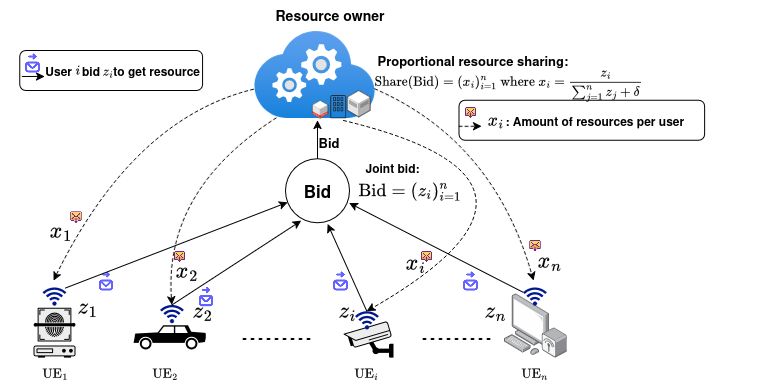

The diagram above was exported from draw.io. Its source (the exported page's mxGraphModel, read from the mxfile embedded in the PNG):
<mxGraphModel dx="728" dy="569" grid="1" gridSize="10" guides="1" tooltips="1" connect="1" arrows="1" fold="1" page="1" pageScale="1" pageWidth="827" pageHeight="1169" math="1" shadow="0">
  <root>
    <mxCell id="0" />
    <mxCell id="1" parent="0" />
    <mxCell id="B7WuO6nR5f5qKtafetTb-126" value="" style="image;aspect=fixed;html=1;points=[];align=center;fontSize=12;image=img/lib/azure2/compute/Cloud_Services_Classic.svg;" vertex="1" parent="1">
      <mxGeometry x="350" y="90" width="121.65" height="87.86" as="geometry" />
    </mxCell>
    <mxCell id="B7WuO6nR5f5qKtafetTb-127" value="" style="verticalLabelPosition=bottom;html=1;verticalAlign=top;strokeWidth=1;align=center;outlineConnect=0;dashed=0;outlineConnect=0;shape=mxgraph.aws3d.dataCenter;strokeColor=#5E5E5E;aspect=fixed;" vertex="1" parent="1">
      <mxGeometry x="443.65" y="149.86" width="23" height="26.55" as="geometry" />
    </mxCell>
    <mxCell id="B7WuO6nR5f5qKtafetTb-128" value="" style="sketch=0;outlineConnect=0;fontColor=#232F3E;gradientColor=none;fillColor=#232F3D;strokeColor=none;dashed=0;verticalLabelPosition=bottom;verticalAlign=top;align=center;html=1;fontSize=12;fontStyle=0;aspect=fixed;pointerEvents=1;shape=mxgraph.aws4.corporate_data_center;" vertex="1" parent="1">
      <mxGeometry x="426.65" y="154.53000000000003" width="15.85" height="23.33" as="geometry" />
    </mxCell>
    <mxCell id="B7WuO6nR5f5qKtafetTb-129" value="" style="verticalLabelPosition=bottom;html=1;verticalAlign=top;strokeWidth=1;align=center;outlineConnect=0;dashed=0;outlineConnect=0;shape=mxgraph.aws3d.oracleDataCenter;fillColor=#ffffff;strokeColor=#5E5E5E;aspect=fixed;" vertex="1" parent="1">
      <mxGeometry x="408.84999999999997" y="159.86" width="15.6" height="18" as="geometry" />
    </mxCell>
    <mxCell id="B7WuO6nR5f5qKtafetTb-144" value="" style="shape=image;html=1;verticalAlign=top;verticalLabelPosition=bottom;labelBackgroundColor=#ffffff;imageAspect=0;aspect=fixed;image=https://cdn1.iconfinder.com/data/icons/unicons-line-vol-3/24/envelope-send-128.png;fillColor=#FF0000;" vertex="1" parent="1">
      <mxGeometry x="190" y="328.11" width="24.75" height="24.75" as="geometry" />
    </mxCell>
    <mxCell id="B7WuO6nR5f5qKtafetTb-145" value="" style="shape=image;html=1;verticalAlign=top;verticalLabelPosition=bottom;labelBackgroundColor=#ffffff;imageAspect=0;aspect=fixed;image=https://cdn4.iconfinder.com/data/icons/essentials-74/24/015_-_Receive_Mail-128.png" vertex="1" parent="1">
      <mxGeometry x="166.69" y="270.87" width="11.5" height="11.5" as="geometry" />
    </mxCell>
    <mxCell id="B7WuO6nR5f5qKtafetTb-148" value="&lt;font style=&quot;font-size: 20px;&quot;&gt;&lt;b&gt;$$ x_1$$&lt;/b&gt;&lt;/font&gt;" style="text;whiteSpace=wrap;html=1;" vertex="1" parent="1">
      <mxGeometry x="144.47" y="250" width="27.56" height="60" as="geometry" />
    </mxCell>
    <mxCell id="B7WuO6nR5f5qKtafetTb-151" value="&lt;font style=&quot;font-size: 13px;&quot;&gt;&lt;b&gt;&lt;br&gt;Proportional resource sharing:&amp;nbsp;&lt;br&gt;&lt;br&gt;&lt;/b&gt;&lt;/font&gt;" style="text;whiteSpace=wrap;html=1;" vertex="1" parent="1">
      <mxGeometry x="471.65" y="89.86" width="218.35" height="40.14" as="geometry" />
    </mxCell>
    <mxCell id="B7WuO6nR5f5qKtafetTb-152" value="" style="shape=mxgraph.signs.transportation.car_2;html=1;pointerEvents=1;fillColor=#000000;strokeColor=none;verticalLabelPosition=bottom;verticalAlign=top;align=center;" vertex="1" parent="1">
      <mxGeometry x="230" y="384.76" width="73.25" height="24.17" as="geometry" />
    </mxCell>
    <mxCell id="B7WuO6nR5f5qKtafetTb-155" value="" style="shape=mxgraph.networks2.icon;aspect=fixed;fillColor=#EDEDED;strokeColor=#000000;gradientColor=#5B6163;network2IconShadow=1;network2bgFillColor=none;network2Icon=mxgraph.networks2.cctv;network2IconXOffset=-0.0002;network2IconYOffset=-0.0355;network2IconW=1.0004;network2IconH=0.7279;" vertex="1" parent="1">
      <mxGeometry x="440" y="380.64" width="50.019999999999996" height="36.394999999999996" as="geometry" />
    </mxCell>
    <mxCell id="B7WuO6nR5f5qKtafetTb-157" value="" style="image;points=[];aspect=fixed;html=1;align=center;shadow=0;dashed=0;image=img/lib/allied_telesis/computer_and_terminals/Personal_Computer_Wireless.svg;" vertex="1" parent="1">
      <mxGeometry x="600" y="352.84000000000003" width="63" height="64.2" as="geometry" />
    </mxCell>
    <mxCell id="B7WuO6nR5f5qKtafetTb-160" value="" style="shape=mxgraph.networks2.icon;aspect=fixed;fillColor=#EDEDED;strokeColor=#000000;gradientColor=#5B6163;network2IconShadow=1;network2bgFillColor=none;network2Icon=mxgraph.networks2.biometric_reader;network2IconXOffset=0.00008;network2IconYOffset=0.00161;network2IconW=0.8407;network2IconH=0.9971;" vertex="1" parent="1">
      <mxGeometry x="130" y="367.18" width="42.035" height="49.855" as="geometry" />
    </mxCell>
    <mxCell id="B7WuO6nR5f5qKtafetTb-161" value="" style="sketch=0;aspect=fixed;pointerEvents=1;shadow=0;dashed=0;html=1;strokeColor=none;labelPosition=center;verticalLabelPosition=bottom;verticalAlign=top;align=center;fillColor=#00188D;shape=mxgraph.mscae.enterprise.wireless_connection;rotation=-90;" vertex="1" parent="1">
      <mxGeometry x="141.02" y="343.37000000000006" width="20" height="23.81" as="geometry" />
    </mxCell>
    <mxCell id="B7WuO6nR5f5qKtafetTb-193" value="" style="sketch=0;aspect=fixed;pointerEvents=1;shadow=0;dashed=0;html=1;strokeColor=none;labelPosition=center;verticalLabelPosition=bottom;verticalAlign=top;align=center;fillColor=#00188D;shape=mxgraph.mscae.enterprise.wireless_connection;rotation=-90;" vertex="1" parent="1">
      <mxGeometry x="258.3999479176491" y="360.9527694507709" width="20" height="23.81" as="geometry" />
    </mxCell>
    <mxCell id="B7WuO6nR5f5qKtafetTb-195" value="" style="sketch=0;aspect=fixed;pointerEvents=1;shadow=0;dashed=0;html=1;strokeColor=none;labelPosition=center;verticalLabelPosition=bottom;verticalAlign=top;align=center;fillColor=#00188D;shape=mxgraph.mscae.enterprise.wireless_connection;rotation=-90;" vertex="1" parent="1">
      <mxGeometry x="453.32500000000005" y="367.19500000000005" width="20" height="23.81" as="geometry" />
    </mxCell>
    <mxCell id="B7WuO6nR5f5qKtafetTb-201" value="" style="sketch=0;aspect=fixed;pointerEvents=1;shadow=0;dashed=0;html=1;strokeColor=none;labelPosition=center;verticalLabelPosition=bottom;verticalAlign=top;align=center;fillColor=#00188D;shape=mxgraph.mscae.enterprise.wireless_connection;rotation=-90;" vertex="1" parent="1">
      <mxGeometry x="621.495" y="343.38500000000005" width="20" height="23.81" as="geometry" />
    </mxCell>
    <mxCell id="B7WuO6nR5f5qKtafetTb-216" value="" style="endArrow=classic;html=1;rounded=0;exitX=0.886;exitY=0.955;exitDx=0;exitDy=0;exitPerimeter=0;" edge="1" parent="1" source="B7WuO6nR5f5qKtafetTb-161" target="B7WuO6nR5f5qKtafetTb-217">
      <mxGeometry width="50" height="50" relative="1" as="geometry">
        <mxPoint x="231.02" y="348.1" as="sourcePoint" />
        <mxPoint x="281.02" y="298.1" as="targetPoint" />
      </mxGeometry>
    </mxCell>
    <mxCell id="B7WuO6nR5f5qKtafetTb-217" value="&lt;b&gt;&lt;font style=&quot;font-size: 17px;&quot;&gt;Bid&lt;/font&gt;&lt;/b&gt;" style="ellipse;whiteSpace=wrap;html=1;aspect=fixed;" vertex="1" parent="1">
      <mxGeometry x="382" y="218.37" width="64" height="64" as="geometry" />
    </mxCell>
    <mxCell id="B7WuO6nR5f5qKtafetTb-221" value="" style="endArrow=classic;html=1;rounded=0;exitX=0.92;exitY=0.5;exitDx=0;exitDy=0;exitPerimeter=0;entryX=0.245;entryY=0.967;entryDx=0;entryDy=0;entryPerimeter=0;" edge="1" parent="1" source="B7WuO6nR5f5qKtafetTb-193" target="B7WuO6nR5f5qKtafetTb-217">
      <mxGeometry width="50" height="50" relative="1" as="geometry">
        <mxPoint x="320" y="310" as="sourcePoint" />
        <mxPoint x="370" y="260" as="targetPoint" />
      </mxGeometry>
    </mxCell>
    <mxCell id="B7WuO6nR5f5qKtafetTb-222" value="" style="endArrow=classic;html=1;rounded=0;exitX=0.675;exitY=0;exitDx=0;exitDy=0;exitPerimeter=0;entryX=0.996;entryY=0.691;entryDx=0;entryDy=0;entryPerimeter=0;" edge="1" parent="1" source="B7WuO6nR5f5qKtafetTb-201" target="B7WuO6nR5f5qKtafetTb-217">
      <mxGeometry width="50" height="50" relative="1" as="geometry">
        <mxPoint x="320" y="310" as="sourcePoint" />
        <mxPoint x="370" y="260" as="targetPoint" />
      </mxGeometry>
    </mxCell>
    <mxCell id="B7WuO6nR5f5qKtafetTb-223" value="" style="endArrow=classic;html=1;rounded=0;exitX=0.92;exitY=0.5;exitDx=0;exitDy=0;exitPerimeter=0;entryX=0.659;entryY=1.018;entryDx=0;entryDy=0;entryPerimeter=0;" edge="1" parent="1" source="B7WuO6nR5f5qKtafetTb-195" target="B7WuO6nR5f5qKtafetTb-217">
      <mxGeometry width="50" height="50" relative="1" as="geometry">
        <mxPoint x="320" y="310" as="sourcePoint" />
        <mxPoint x="370" y="260" as="targetPoint" />
      </mxGeometry>
    </mxCell>
    <mxCell id="B7WuO6nR5f5qKtafetTb-225" value="" style="endArrow=none;dashed=1;html=1;dashPattern=1 3;strokeWidth=2;rounded=0;" edge="1" parent="1">
      <mxGeometry width="50" height="50" relative="1" as="geometry">
        <mxPoint x="520" y="398.53" as="sourcePoint" />
        <mxPoint x="590" y="398.49" as="targetPoint" />
      </mxGeometry>
    </mxCell>
    <mxCell id="B7WuO6nR5f5qKtafetTb-226" value="" style="endArrow=none;dashed=1;html=1;dashPattern=1 3;strokeWidth=2;rounded=0;" edge="1" parent="1">
      <mxGeometry width="50" height="50" relative="1" as="geometry">
        <mxPoint x="340" y="398.53" as="sourcePoint" />
        <mxPoint x="410" y="398.49" as="targetPoint" />
      </mxGeometry>
    </mxCell>
    <mxCell id="B7WuO6nR5f5qKtafetTb-228" value="" style="endArrow=classic;html=1;rounded=0;" edge="1" parent="1">
      <mxGeometry width="50" height="50" relative="1" as="geometry">
        <mxPoint x="414" y="218.37" as="sourcePoint" />
        <mxPoint x="414" y="180" as="targetPoint" />
      </mxGeometry>
    </mxCell>
    <mxCell id="B7WuO6nR5f5qKtafetTb-230" value="&lt;b&gt;Joint bid:&amp;nbsp;&lt;br&gt;&lt;br&gt;&lt;/b&gt;" style="text;whiteSpace=wrap;html=1;" vertex="1" parent="1">
      <mxGeometry x="460.13" y="213.74" width="112.5" height="21.63" as="geometry" />
    </mxCell>
    <mxCell id="B7WuO6nR5f5qKtafetTb-234" value="" style="shape=image;html=1;verticalAlign=top;verticalLabelPosition=bottom;labelBackgroundColor=#ffffff;imageAspect=0;aspect=fixed;image=https://cdn1.iconfinder.com/data/icons/unicons-line-vol-3/24/envelope-send-128.png;fillColor=#FF0000;" vertex="1" parent="1">
      <mxGeometry x="290" y="343.38" width="24.75" height="24.75" as="geometry" />
    </mxCell>
    <mxCell id="B7WuO6nR5f5qKtafetTb-235" value="&lt;div&gt;&lt;font style=&quot;font-size: 20px;&quot;&gt;&lt;b&gt;$$z_2$$&lt;/b&gt;&lt;/font&gt;&lt;/div&gt;" style="text;whiteSpace=wrap;html=1;" vertex="1" parent="1">
      <mxGeometry x="287.37" y="330" width="30" height="68.5" as="geometry" />
    </mxCell>
    <mxCell id="B7WuO6nR5f5qKtafetTb-236" value="" style="shape=image;html=1;verticalAlign=top;verticalLabelPosition=bottom;labelBackgroundColor=#ffffff;imageAspect=0;aspect=fixed;image=https://cdn1.iconfinder.com/data/icons/unicons-line-vol-3/24/envelope-send-128.png;fillColor=#FF0000;" vertex="1" parent="1">
      <mxGeometry x="424.45" y="328.11" width="24.75" height="24.75" as="geometry" />
    </mxCell>
    <mxCell id="B7WuO6nR5f5qKtafetTb-237" value="&lt;font style=&quot;font-size: 20px;&quot;&gt;&lt;b&gt;$$z_i$$&lt;/b&gt;&lt;/font&gt;" style="text;whiteSpace=wrap;html=1;" vertex="1" parent="1">
      <mxGeometry x="433.35" y="330.14" width="26.65" height="61.01" as="geometry" />
    </mxCell>
    <mxCell id="B7WuO6nR5f5qKtafetTb-245" value="" style="shape=image;html=1;verticalAlign=top;verticalLabelPosition=bottom;labelBackgroundColor=#ffffff;imageAspect=0;aspect=fixed;image=https://cdn1.iconfinder.com/data/icons/unicons-line-vol-3/24/envelope-send-128.png;fillColor=#FF0000;" vertex="1" parent="1">
      <mxGeometry x="554.4" y="328.09000000000003" width="24.75" height="24.75" as="geometry" />
    </mxCell>
    <mxCell id="B7WuO6nR5f5qKtafetTb-246" value="&lt;font style=&quot;font-size: 20px;&quot;&gt;$$z_n$$&lt;/font&gt;" style="text;whiteSpace=wrap;html=1;" vertex="1" parent="1">
      <mxGeometry x="579.15" y="330.14" width="30" height="59.36" as="geometry" />
    </mxCell>
    <mxCell id="B7WuO6nR5f5qKtafetTb-253" value="" style="curved=1;endArrow=classic;html=1;rounded=0;dashed=1;" edge="1" parent="1" source="B7WuO6nR5f5qKtafetTb-126">
      <mxGeometry width="50" height="50" relative="1" as="geometry">
        <mxPoint x="230" y="227.86" as="sourcePoint" />
        <mxPoint x="150" y="340" as="targetPoint" />
        <Array as="points">
          <mxPoint x="230" y="177.86" />
        </Array>
      </mxGeometry>
    </mxCell>
    <mxCell id="B7WuO6nR5f5qKtafetTb-255" value="" style="curved=1;endArrow=classic;html=1;rounded=0;exitX=0.186;exitY=0.995;exitDx=0;exitDy=0;exitPerimeter=0;entryX=0.92;entryY=0.5;entryDx=0;entryDy=0;entryPerimeter=0;dashed=1;" edge="1" parent="1" source="B7WuO6nR5f5qKtafetTb-126" target="B7WuO6nR5f5qKtafetTb-193">
      <mxGeometry width="50" height="50" relative="1" as="geometry">
        <mxPoint x="460" y="180" as="sourcePoint" />
        <mxPoint x="260" y="371" as="targetPoint" />
        <Array as="points">
          <mxPoint x="260" y="250" />
        </Array>
      </mxGeometry>
    </mxCell>
    <mxCell id="B7WuO6nR5f5qKtafetTb-256" value="" style="curved=1;endArrow=classic;html=1;rounded=0;exitX=0.996;exitY=0.664;exitDx=0;exitDy=0;exitPerimeter=0;dashed=1;" edge="1" parent="1" source="B7WuO6nR5f5qKtafetTb-126">
      <mxGeometry width="50" height="50" relative="1" as="geometry">
        <mxPoint x="606.5" y="300" as="sourcePoint" />
        <mxPoint x="630" y="340" as="targetPoint" />
        <Array as="points">
          <mxPoint x="590" y="200" />
        </Array>
      </mxGeometry>
    </mxCell>
    <mxCell id="B7WuO6nR5f5qKtafetTb-260" value="" style="shape=image;html=1;verticalAlign=top;verticalLabelPosition=bottom;labelBackgroundColor=#ffffff;imageAspect=0;aspect=fixed;image=https://cdn4.iconfinder.com/data/icons/essentials-74/24/015_-_Receive_Mail-128.png" vertex="1" parent="1">
      <mxGeometry x="270" y="310" width="11.5" height="11.5" as="geometry" />
    </mxCell>
    <mxCell id="B7WuO6nR5f5qKtafetTb-261" value="&lt;div&gt;&lt;font style=&quot;font-size: 20px;&quot;&gt;&lt;b&gt;$$x_2$$&lt;/b&gt;&lt;/font&gt;&lt;/div&gt;&lt;div&gt;&lt;b&gt;&lt;br&gt;&lt;/b&gt;&lt;/div&gt;" style="text;whiteSpace=wrap;html=1;" vertex="1" parent="1">
      <mxGeometry x="270" y="290" width="30" height="70" as="geometry" />
    </mxCell>
    <mxCell id="B7WuO6nR5f5qKtafetTb-265" value="" style="shape=image;html=1;verticalAlign=top;verticalLabelPosition=bottom;labelBackgroundColor=#ffffff;imageAspect=0;aspect=fixed;image=https://cdn4.iconfinder.com/data/icons/essentials-74/24/015_-_Receive_Mail-128.png" vertex="1" parent="1">
      <mxGeometry x="517.15" y="310" width="11.5" height="11.5" as="geometry" />
    </mxCell>
    <mxCell id="B7WuO6nR5f5qKtafetTb-266" value="&lt;font style=&quot;font-size: 20px;&quot;&gt;&lt;b&gt;$$x_i$$&lt;/b&gt;&lt;/font&gt;" style="text;whiteSpace=wrap;html=1;" vertex="1" parent="1">
      <mxGeometry x="499.5799999999999" y="282.39" width="27.1" height="60.99" as="geometry" />
    </mxCell>
    <mxCell id="B7WuO6nR5f5qKtafetTb-267" value="" style="curved=1;endArrow=classic;html=1;rounded=0;entryX=0.92;entryY=0.5;entryDx=0;entryDy=0;entryPerimeter=0;dashed=1;" edge="1" parent="1" target="B7WuO6nR5f5qKtafetTb-195">
      <mxGeometry width="50" height="50" relative="1" as="geometry">
        <mxPoint x="440" y="180" as="sourcePoint" />
        <mxPoint x="530" y="160" as="targetPoint" />
        <Array as="points">
          <mxPoint x="690" y="240" />
        </Array>
      </mxGeometry>
    </mxCell>
    <mxCell id="B7WuO6nR5f5qKtafetTb-269" value="" style="shape=image;html=1;verticalAlign=top;verticalLabelPosition=bottom;labelBackgroundColor=#ffffff;imageAspect=0;aspect=fixed;image=https://cdn4.iconfinder.com/data/icons/essentials-74/24/015_-_Receive_Mail-128.png" vertex="1" parent="1">
      <mxGeometry x="625.75" y="299.39" width="11.5" height="11.5" as="geometry" />
    </mxCell>
    <mxCell id="B7WuO6nR5f5qKtafetTb-270" value="&lt;font style=&quot;font-size: 20px;&quot;&gt;&lt;b&gt;$$x_n$$&lt;/b&gt;&lt;/font&gt;" style="text;whiteSpace=wrap;html=1;" vertex="1" parent="1">
      <mxGeometry x="631.5" y="280.14" width="20" height="50" as="geometry" />
    </mxCell>
    <mxCell id="B7WuO6nR5f5qKtafetTb-272" value="&lt;font style=&quot;font-size: 13px;&quot;&gt;&lt;b&gt;&lt;font&gt;Bid&lt;/font&gt;&lt;/b&gt;&lt;/font&gt;" style="text;whiteSpace=wrap;html=1;" vertex="1" parent="1">
      <mxGeometry x="412.5" y="188.37" width="30" height="30" as="geometry" />
    </mxCell>
    <mxCell id="B7WuO6nR5f5qKtafetTb-273" value="&lt;font style=&quot;font-size: 14px;&quot;&gt;&lt;b&gt;Resource owner&lt;/b&gt;&lt;/font&gt;" style="text;whiteSpace=wrap;html=1;" vertex="1" parent="1">
      <mxGeometry x="369.58" y="60" width="130" height="30" as="geometry" />
    </mxCell>
    <mxCell id="B7WuO6nR5f5qKtafetTb-275" value="&lt;font style=&quot;font-size: 20px;&quot;&gt;&lt;b&gt;$$ z_1$$&lt;/b&gt;&lt;/font&gt;" style="text;whiteSpace=wrap;html=1;" vertex="1" parent="1">
      <mxGeometry x="172.03" y="326.4" width="47.97" height="54.24" as="geometry" />
    </mxCell>
    <mxCell id="B7WuO6nR5f5qKtafetTb-277" value="&lt;b&gt;&amp;nbsp; &amp;nbsp; &amp;nbsp; &amp;nbsp;User&amp;nbsp; &amp;nbsp;bid&amp;nbsp; &amp;nbsp; to get resource&lt;/b&gt;" style="rounded=1;whiteSpace=wrap;html=1;" vertex="1" parent="1">
      <mxGeometry x="116.27" y="110" width="182.81" height="40" as="geometry" />
    </mxCell>
    <mxCell id="B7WuO6nR5f5qKtafetTb-278" value="" style="endArrow=classic;html=1;rounded=0;" edge="1" parent="1">
      <mxGeometry width="50" height="50" relative="1" as="geometry">
        <mxPoint x="118.39000000000001" y="135.96" as="sourcePoint" />
        <mxPoint x="141.02" y="135.96" as="targetPoint" />
      </mxGeometry>
    </mxCell>
    <mxCell id="B7WuO6nR5f5qKtafetTb-279" value="" style="shape=image;html=1;verticalAlign=top;verticalLabelPosition=bottom;labelBackgroundColor=#ffffff;imageAspect=0;aspect=fixed;image=https://cdn1.iconfinder.com/data/icons/unicons-line-vol-3/24/envelope-send-128.png;fillColor=#FF0000;" vertex="1" parent="1">
      <mxGeometry x="116.27" y="110" width="24.75" height="24.75" as="geometry" />
    </mxCell>
    <mxCell id="B7WuO6nR5f5qKtafetTb-280" value="&lt;b&gt;&amp;nbsp; &amp;nbsp; &amp;nbsp; &amp;nbsp; :&amp;nbsp;Amount of resources per user&lt;/b&gt;" style="rounded=1;whiteSpace=wrap;html=1;" vertex="1" parent="1">
      <mxGeometry x="555.4" y="159.86" width="245.6" height="40" as="geometry" />
    </mxCell>
    <mxCell id="B7WuO6nR5f5qKtafetTb-281" value="" style="endArrow=classic;html=1;rounded=0;dashed=1;" edge="1" parent="1">
      <mxGeometry width="50" height="50" relative="1" as="geometry">
        <mxPoint x="555.6" y="185.82" as="sourcePoint" />
        <mxPoint x="578.23" y="185.82" as="targetPoint" />
      </mxGeometry>
    </mxCell>
    <mxCell id="B7WuO6nR5f5qKtafetTb-284" value="" style="shape=image;html=1;verticalAlign=top;verticalLabelPosition=bottom;labelBackgroundColor=#ffffff;imageAspect=0;aspect=fixed;image=https://cdn4.iconfinder.com/data/icons/essentials-74/24/015_-_Receive_Mail-128.png" vertex="1" parent="1">
      <mxGeometry x="561.13" y="166.26999999999998" width="11.5" height="11.5" as="geometry" />
    </mxCell>
    <mxCell id="NHIIOWgrpKeDBv4DhLLH-7" value="&lt;font&gt;$$i$$&lt;/font&gt;" style="text;html=1;align=center;verticalAlign=middle;whiteSpace=wrap;rounded=0;" vertex="1" parent="1">
      <mxGeometry x="144.44" y="114.00000000000001" width="60" height="30" as="geometry" />
    </mxCell>
    <mxCell id="NHIIOWgrpKeDBv4DhLLH-8" value="&lt;font&gt;&lt;b&gt;$$z_i$$&lt;/b&gt;&lt;/font&gt;" style="text;whiteSpace=wrap;html=1;" vertex="1" parent="1">
      <mxGeometry x="197.35" y="104.26000000000002" width="26.65" height="61.01" as="geometry" />
    </mxCell>
    <mxCell id="NHIIOWgrpKeDBv4DhLLH-13" value="&lt;font style=&quot;font-size: 16px;&quot;&gt;$$\text{Bid} =(z_i)_{i=1}^n$$&lt;/font&gt;" style="text;html=1;align=center;verticalAlign=middle;resizable=0;points=[];autosize=1;strokeColor=none;fillColor=none;" vertex="1" parent="1">
      <mxGeometry x="391.49" y="235.37" width="230" height="30" as="geometry" />
    </mxCell>
    <mxCell id="NHIIOWgrpKeDBv4DhLLH-14" value="$$\text{Share}(\text{Bid})=(x_i)_{i=1}^n \text{ where } x_i = \frac{z_i}{\sum_{j=1}^n z_j +\delta}$$" style="text;html=1;align=center;verticalAlign=middle;resizable=0;points=[];autosize=1;strokeColor=none;fillColor=none;" vertex="1" parent="1">
      <mxGeometry x="340" y="129.86" width="530" height="30" as="geometry" />
    </mxCell>
    <mxCell id="NHIIOWgrpKeDBv4DhLLH-15" value="&lt;font style=&quot;font-size: 16px;&quot;&gt;&lt;b&gt;$$x_i$$&lt;/b&gt;&lt;/font&gt;" style="text;whiteSpace=wrap;html=1;" vertex="1" parent="1">
      <mxGeometry x="582.15" y="146.37" width="27.1" height="60.99" as="geometry" />
    </mxCell>
    <mxCell id="NHIIOWgrpKeDBv4DhLLH-16" value="&lt;strong&gt;$$\text{UE}_1$$&lt;/strong&gt;" style="text;html=1;align=center;verticalAlign=middle;resizable=0;points=[];autosize=1;strokeColor=none;fillColor=none;" vertex="1" parent="1">
      <mxGeometry x="96.02" y="417.04" width="110" height="30" as="geometry" />
    </mxCell>
    <mxCell id="NHIIOWgrpKeDBv4DhLLH-17" value="&lt;strong&gt;$$\text{UE}_2$$&lt;/strong&gt;" style="text;html=1;align=center;verticalAlign=middle;resizable=0;points=[];autosize=1;strokeColor=none;fillColor=none;" vertex="1" parent="1">
      <mxGeometry x="206.02" y="417.04" width="110" height="30" as="geometry" />
    </mxCell>
    <mxCell id="NHIIOWgrpKeDBv4DhLLH-18" value="&lt;strong&gt;$$\text{UE}_i$$&lt;/strong&gt;" style="text;html=1;align=center;verticalAlign=middle;resizable=0;points=[];autosize=1;strokeColor=none;fillColor=none;" vertex="1" parent="1">
      <mxGeometry x="407.15" y="417.03999999999996" width="110" height="30" as="geometry" />
    </mxCell>
    <mxCell id="NHIIOWgrpKeDBv4DhLLH-19" value="&lt;strong&gt;$$\text{UE}_n$$&lt;/strong&gt;" style="text;html=1;align=center;verticalAlign=middle;resizable=0;points=[];autosize=1;strokeColor=none;fillColor=none;" vertex="1" parent="1">
      <mxGeometry x="576.49" y="417.04" width="110" height="30" as="geometry" />
    </mxCell>
  </root>
</mxGraphModel>